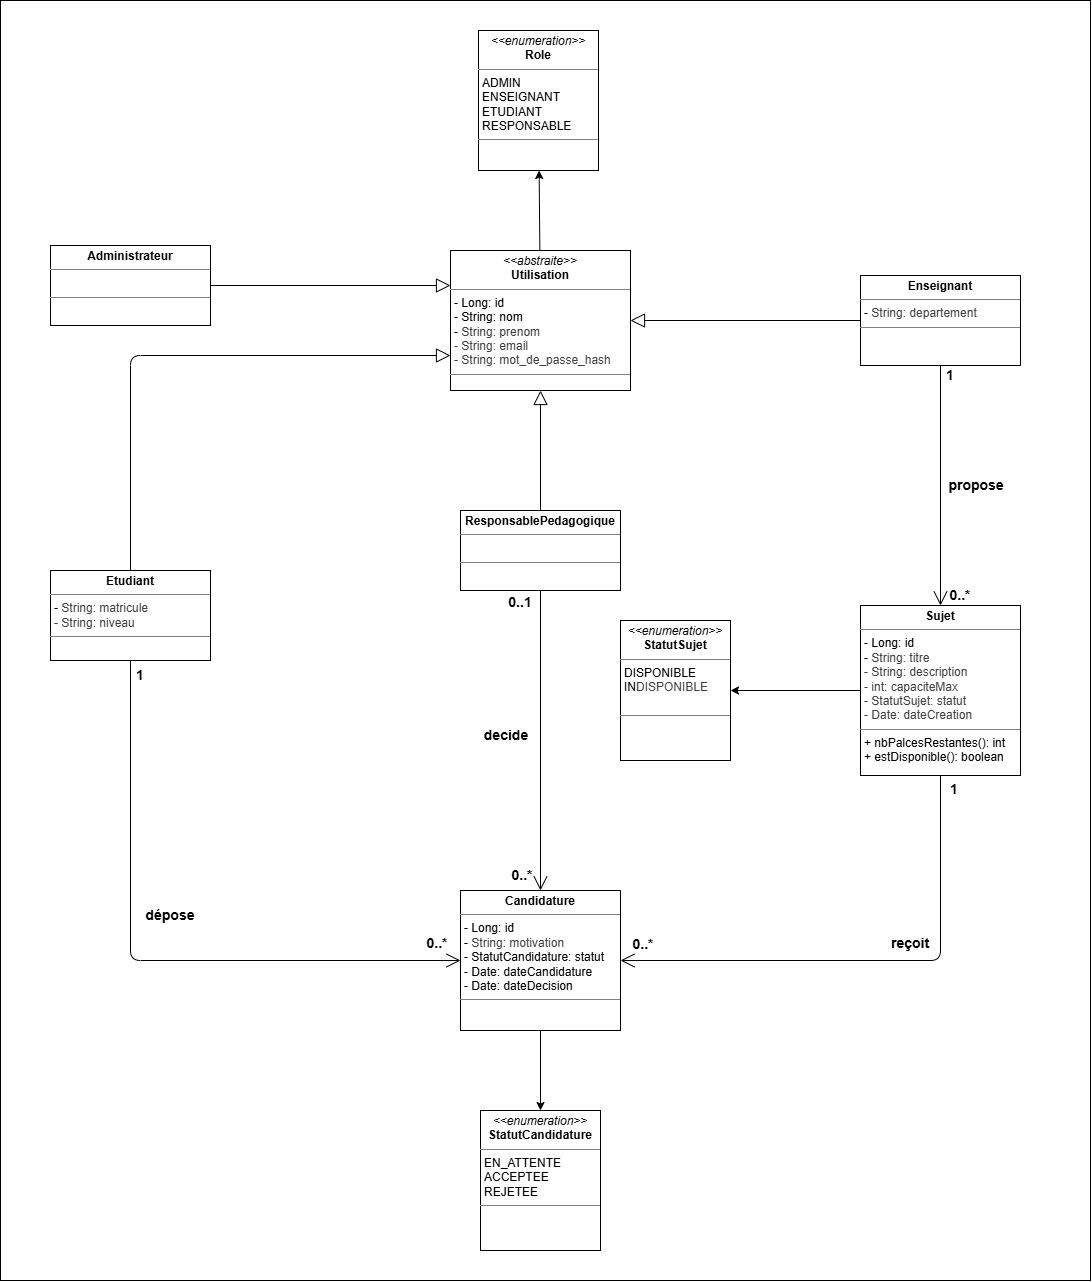

The diagram above was exported from draw.io. Its source (the exported page's mxGraphModel, read from the mxfile embedded in the PNG):
<mxGraphModel dx="1950" dy="1161" grid="1" gridSize="10" guides="1" tooltips="1" connect="1" arrows="1" fold="1" page="1" pageScale="1" pageWidth="1100" pageHeight="800" math="0" shadow="0">
  <root>
    <mxCell id="0" />
    <mxCell id="1" parent="0" />
    <mxCell id="OZBtmpvmgtDhxH8pbcnW-36" parent="1" style="rounded=0;whiteSpace=wrap;html=1;" value="" vertex="1">
      <mxGeometry height="1280" width="1090" x="20" y="30" as="geometry" />
    </mxCell>
    <mxCell id="OZBtmpvmgtDhxH8pbcnW-1" parent="1" style="verticalAlign=top;align=left;overflow=fill;html=1;whiteSpace=wrap;" value="&lt;p style=&quot;margin:0px;margin-top:4px;text-align:center;&quot;&gt;&lt;i&gt;&amp;lt;&amp;lt;enumeration&amp;gt;&amp;gt;&lt;/i&gt;&lt;br&gt;&lt;b&gt;Role&lt;/b&gt;&lt;/p&gt;&lt;hr size=&quot;1&quot; style=&quot;border-style:solid;&quot;&gt;&lt;p style=&quot;margin:0px;margin-left:4px;&quot;&gt;ADMIN&lt;br&gt;ENSEIGNANT&lt;/p&gt;&lt;p style=&quot;margin:0px;margin-left:4px;&quot;&gt;ETUDIANT&lt;br&gt;RESPONSABLE&lt;/p&gt;&lt;hr size=&quot;1&quot; style=&quot;border-style:solid;&quot;&gt;&lt;p style=&quot;margin:0px;margin-left:4px;&quot;&gt;&lt;br&gt;&lt;/p&gt;" vertex="1">
      <mxGeometry height="140" width="120" x="498" y="60" as="geometry" />
    </mxCell>
    <mxCell id="OZBtmpvmgtDhxH8pbcnW-2" parent="1" style="verticalAlign=top;align=left;overflow=fill;html=1;whiteSpace=wrap;" value="&lt;p style=&quot;margin:0px;margin-top:4px;text-align:center;&quot;&gt;&lt;i&gt;&amp;lt;&amp;lt;enumeration&amp;gt;&amp;gt;&lt;/i&gt;&lt;br&gt;&lt;b&gt;StatutCandidature&lt;/b&gt;&lt;/p&gt;&lt;hr size=&quot;1&quot; style=&quot;border-style:solid;&quot;&gt;&lt;p style=&quot;margin:0px;margin-left:4px;&quot;&gt;EN_ATTENTE&lt;br&gt;ACCEPTEE&lt;br&gt;REJETEE&lt;/p&gt;&lt;hr size=&quot;1&quot; style=&quot;border-style:solid;&quot;&gt;&lt;p style=&quot;margin:0px;margin-left:4px;&quot;&gt;&lt;br&gt;&lt;/p&gt;" vertex="1">
      <mxGeometry height="140" width="120" x="500" y="1140" as="geometry" />
    </mxCell>
    <mxCell id="OZBtmpvmgtDhxH8pbcnW-3" parent="1" style="verticalAlign=top;align=left;overflow=fill;html=1;whiteSpace=wrap;" value="&lt;p style=&quot;margin:0px;margin-top:4px;text-align:center;&quot;&gt;&lt;i&gt;&amp;lt;&amp;lt;enumeration&amp;gt;&amp;gt;&lt;/i&gt;&lt;br&gt;&lt;b&gt;StatutSujet&lt;/b&gt;&lt;/p&gt;&lt;hr size=&quot;1&quot; style=&quot;border-style:solid;&quot;&gt;&lt;p style=&quot;margin:0px;margin-left:4px;&quot;&gt;DISPONIBLE&lt;br&gt;IN&lt;span style=&quot;color: rgb(63, 63, 63); background-color: transparent;&quot;&gt;DISPONIBLE&lt;/span&gt;&lt;/p&gt;&lt;p style=&quot;margin:0px;margin-left:4px;&quot;&gt;&lt;span style=&quot;color: rgb(63, 63, 63); background-color: transparent;&quot;&gt;&lt;br&gt;&lt;/span&gt;&lt;/p&gt;&lt;hr size=&quot;1&quot; style=&quot;border-style:solid;&quot;&gt;&lt;p style=&quot;margin:0px;margin-left:4px;&quot;&gt;&lt;br&gt;&lt;/p&gt;" vertex="1">
      <mxGeometry height="140" width="110" x="640" y="650" as="geometry" />
    </mxCell>
    <mxCell id="OZBtmpvmgtDhxH8pbcnW-12" edge="1" parent="1" source="OZBtmpvmgtDhxH8pbcnW-4" style="edgeStyle=none;html=1;" target="OZBtmpvmgtDhxH8pbcnW-1" value="">
      <mxGeometry relative="1" as="geometry" />
    </mxCell>
    <mxCell id="OZBtmpvmgtDhxH8pbcnW-4" parent="1" style="verticalAlign=top;align=left;overflow=fill;html=1;whiteSpace=wrap;" value="&lt;p style=&quot;margin:0px;margin-top:4px;text-align:center;&quot;&gt;&lt;i&gt;&amp;lt;&amp;lt;abstraite&amp;gt;&amp;gt;&lt;/i&gt;&lt;br&gt;&lt;b&gt;Utilisation&lt;/b&gt;&lt;/p&gt;&lt;hr size=&quot;1&quot; style=&quot;border-style:solid;&quot;&gt;&lt;p style=&quot;margin:0px;margin-left:4px;&quot;&gt;- Long: id&lt;br&gt;- String: nom&lt;/p&gt;&lt;p style=&quot;margin:0px;margin-left:4px;&quot;&gt;-&amp;nbsp;&lt;span style=&quot;color: rgb(63, 63, 63); background-color: transparent;&quot;&gt;String: prenom&lt;/span&gt;&lt;/p&gt;&lt;p style=&quot;margin:0px;margin-left:4px;&quot;&gt;&lt;span style=&quot;color: rgb(63, 63, 63); background-color: transparent;&quot;&gt;-&amp;nbsp;&lt;/span&gt;&lt;span style=&quot;color: rgb(63, 63, 63); background-color: transparent;&quot;&gt;String: email&lt;/span&gt;&lt;/p&gt;&lt;p style=&quot;margin:0px;margin-left:4px;&quot;&gt;&lt;span style=&quot;color: rgb(63, 63, 63); background-color: transparent;&quot;&gt;-&amp;nbsp;&lt;/span&gt;&lt;span style=&quot;color: rgb(63, 63, 63); background-color: transparent;&quot;&gt;String: mot_de_passe_hash&lt;/span&gt;&lt;/p&gt;&lt;hr size=&quot;1&quot; style=&quot;border-style:solid;&quot;&gt;&lt;p style=&quot;margin:0px;margin-left:4px;&quot;&gt;&lt;br&gt;&lt;/p&gt;" vertex="1">
      <mxGeometry height="140" width="180" x="470" y="280" as="geometry" />
    </mxCell>
    <mxCell id="OZBtmpvmgtDhxH8pbcnW-5" parent="1" style="verticalAlign=top;align=left;overflow=fill;html=1;whiteSpace=wrap;" value="&lt;p style=&quot;margin:0px;margin-top:4px;text-align:center;&quot;&gt;&lt;b&gt;Administrateur&lt;/b&gt;&lt;/p&gt;&lt;hr size=&quot;1&quot; style=&quot;border-style:solid;&quot;&gt;&lt;p style=&quot;margin:0px;margin-left:4px;&quot;&gt;&lt;br&gt;&lt;/p&gt;&lt;hr size=&quot;1&quot; style=&quot;border-style:solid;&quot;&gt;&lt;p style=&quot;margin:0px;margin-left:4px;&quot;&gt;&lt;br&gt;&lt;/p&gt;" vertex="1">
      <mxGeometry height="80" width="160" x="70" y="275" as="geometry" />
    </mxCell>
    <mxCell id="OZBtmpvmgtDhxH8pbcnW-6" parent="1" style="verticalAlign=top;align=left;overflow=fill;html=1;whiteSpace=wrap;" value="&lt;p style=&quot;margin:0px;margin-top:4px;text-align:center;&quot;&gt;&lt;b&gt;ResponsablePedagogique&lt;/b&gt;&lt;/p&gt;&lt;hr size=&quot;1&quot; style=&quot;border-style:solid;&quot;&gt;&lt;p style=&quot;margin:0px;margin-left:4px;&quot;&gt;&lt;br&gt;&lt;/p&gt;&lt;hr size=&quot;1&quot; style=&quot;border-style:solid;&quot;&gt;&lt;p style=&quot;margin:0px;margin-left:4px;&quot;&gt;&lt;br&gt;&lt;/p&gt;" vertex="1">
      <mxGeometry height="80" width="160" x="480" y="540" as="geometry" />
    </mxCell>
    <mxCell id="OZBtmpvmgtDhxH8pbcnW-16" edge="1" parent="1" source="OZBtmpvmgtDhxH8pbcnW-7" style="edgeStyle=none;html=1;exitX=0.5;exitY=1;exitDx=0;exitDy=0;entryX=0.5;entryY=0;entryDx=0;entryDy=0;" target="OZBtmpvmgtDhxH8pbcnW-2">
      <mxGeometry relative="1" as="geometry" />
    </mxCell>
    <mxCell id="OZBtmpvmgtDhxH8pbcnW-7" parent="1" style="verticalAlign=top;align=left;overflow=fill;html=1;whiteSpace=wrap;" value="&lt;p style=&quot;margin:0px;margin-top:4px;text-align:center;&quot;&gt;&lt;b&gt;Candidature&lt;/b&gt;&lt;/p&gt;&lt;hr size=&quot;1&quot; style=&quot;border-style:solid;&quot;&gt;&lt;p style=&quot;margin:0px;margin-left:4px;&quot;&gt;- Long: id&lt;/p&gt;&lt;p style=&quot;margin:0px;margin-left:4px;&quot;&gt;-&amp;nbsp;&lt;span style=&quot;color: rgb(63, 63, 63);&quot;&gt;String: motivation&lt;/span&gt;&lt;/p&gt;&lt;p style=&quot;margin:0px;margin-left:4px;&quot;&gt;- StatutCandidature: statut&lt;br&gt;- Date: dateCandidature&lt;/p&gt;&lt;p style=&quot;margin:0px;margin-left:4px;&quot;&gt;- Date: dateDecision&lt;/p&gt;&lt;hr size=&quot;1&quot; style=&quot;border-style:solid;&quot;&gt;&lt;p style=&quot;margin:0px;margin-left:4px;&quot;&gt;&lt;br&gt;&lt;/p&gt;" vertex="1">
      <mxGeometry height="140" width="160" x="480" y="920" as="geometry" />
    </mxCell>
    <mxCell id="OZBtmpvmgtDhxH8pbcnW-15" edge="1" parent="1" source="OZBtmpvmgtDhxH8pbcnW-8" style="edgeStyle=none;html=1;exitX=0;exitY=0.5;exitDx=0;exitDy=0;entryX=1;entryY=0.5;entryDx=0;entryDy=0;" target="OZBtmpvmgtDhxH8pbcnW-3">
      <mxGeometry relative="1" as="geometry" />
    </mxCell>
    <mxCell id="OZBtmpvmgtDhxH8pbcnW-8" parent="1" style="verticalAlign=top;align=left;overflow=fill;html=1;whiteSpace=wrap;" value="&lt;p style=&quot;margin:0px;margin-top:4px;text-align:center;&quot;&gt;&lt;b&gt;Sujet&lt;/b&gt;&lt;/p&gt;&lt;hr size=&quot;1&quot; style=&quot;border-style:solid;&quot;&gt;&lt;p style=&quot;margin:0px;margin-left:4px;&quot;&gt;- Long: id&lt;br&gt;-&amp;nbsp;&lt;span style=&quot;color: rgb(63, 63, 63); background-color: transparent;&quot;&gt;String: titre&lt;/span&gt;&lt;/p&gt;&lt;p style=&quot;margin:0px;margin-left:4px;&quot;&gt;&lt;span style=&quot;color: rgb(63, 63, 63); background-color: transparent;&quot;&gt;-&amp;nbsp;&lt;/span&gt;&lt;span style=&quot;color: rgb(63, 63, 63); background-color: transparent;&quot;&gt;String: description&lt;/span&gt;&lt;/p&gt;&lt;p style=&quot;margin:0px;margin-left:4px;&quot;&gt;&lt;span style=&quot;color: rgb(63, 63, 63); background-color: transparent;&quot;&gt;- int: capaciteMax&lt;/span&gt;&lt;/p&gt;&lt;p style=&quot;margin:0px;margin-left:4px;&quot;&gt;&lt;span style=&quot;color: rgb(63, 63, 63); background-color: transparent;&quot;&gt;- StatutSujet: statut&lt;/span&gt;&lt;/p&gt;&lt;p style=&quot;margin:0px;margin-left:4px;&quot;&gt;&lt;span style=&quot;color: rgb(63, 63, 63); background-color: transparent;&quot;&gt;- Date: dateCreation&lt;/span&gt;&lt;/p&gt;&lt;hr size=&quot;1&quot; style=&quot;border-style:solid;&quot;&gt;&lt;p style=&quot;margin:0px;margin-left:4px;&quot;&gt;+ nbPalcesRestantes(): int&lt;/p&gt;&lt;p style=&quot;margin:0px;margin-left:4px;&quot;&gt;+ estDisponible(): boolean&lt;/p&gt;" vertex="1">
      <mxGeometry height="170" width="160" x="880" y="635" as="geometry" />
    </mxCell>
    <mxCell id="OZBtmpvmgtDhxH8pbcnW-9" parent="1" style="verticalAlign=top;align=left;overflow=fill;html=1;whiteSpace=wrap;" value="&lt;p style=&quot;margin:0px;margin-top:4px;text-align:center;&quot;&gt;&lt;b&gt;Enseignant&lt;/b&gt;&lt;/p&gt;&lt;hr size=&quot;1&quot; style=&quot;border-style:solid;&quot;&gt;&lt;p style=&quot;margin:0px;margin-left:4px;&quot;&gt;-&amp;nbsp;&lt;span style=&quot;color: rgb(63, 63, 63); background-color: transparent;&quot;&gt;String: departement&lt;/span&gt;&lt;/p&gt;&lt;hr size=&quot;1&quot; style=&quot;border-style:solid;&quot;&gt;&lt;p style=&quot;margin:0px;margin-left:4px;&quot;&gt;&lt;br&gt;&lt;/p&gt;" vertex="1">
      <mxGeometry height="90" width="160" x="880" y="305" as="geometry" />
    </mxCell>
    <mxCell id="OZBtmpvmgtDhxH8pbcnW-10" parent="1" style="verticalAlign=top;align=left;overflow=fill;html=1;whiteSpace=wrap;" value="&lt;p style=&quot;margin:0px;margin-top:4px;text-align:center;&quot;&gt;&lt;b&gt;Etudiant&lt;/b&gt;&lt;/p&gt;&lt;hr size=&quot;1&quot; style=&quot;border-style:solid;&quot;&gt;&lt;p style=&quot;margin:0px;margin-left:4px;&quot;&gt;-&amp;nbsp;&lt;span style=&quot;color: rgb(63, 63, 63); background-color: transparent;&quot;&gt;String: matricule&lt;/span&gt;&lt;/p&gt;&lt;p style=&quot;margin:0px;margin-left:4px;&quot;&gt;&lt;span style=&quot;color: rgb(63, 63, 63); background-color: transparent;&quot;&gt;-&amp;nbsp;&lt;/span&gt;&lt;span style=&quot;color: rgb(63, 63, 63); background-color: transparent;&quot;&gt;String: niveau&lt;/span&gt;&lt;/p&gt;&lt;hr size=&quot;1&quot; style=&quot;border-style:solid;&quot;&gt;&lt;p style=&quot;margin:0px;margin-left:4px;&quot;&gt;&lt;br&gt;&lt;/p&gt;" vertex="1">
      <mxGeometry height="90" width="160" x="70" y="600" as="geometry" />
    </mxCell>
    <mxCell id="OZBtmpvmgtDhxH8pbcnW-17" edge="1" parent="1" source="OZBtmpvmgtDhxH8pbcnW-6" style="endArrow=block;endFill=0;endSize=12;html=1;entryX=0.5;entryY=1;entryDx=0;entryDy=0;exitX=0.5;exitY=0;exitDx=0;exitDy=0;" target="OZBtmpvmgtDhxH8pbcnW-4" value="">
      <mxGeometry relative="1" width="160" as="geometry">
        <mxPoint x="470" y="510" as="sourcePoint" />
        <mxPoint x="630" y="510" as="targetPoint" />
      </mxGeometry>
    </mxCell>
    <mxCell id="OZBtmpvmgtDhxH8pbcnW-18" edge="1" parent="1" source="OZBtmpvmgtDhxH8pbcnW-5" style="endArrow=block;endFill=0;endSize=12;html=1;entryX=0;entryY=0.25;entryDx=0;entryDy=0;exitX=1;exitY=0.5;exitDx=0;exitDy=0;" target="OZBtmpvmgtDhxH8pbcnW-4" value="">
      <mxGeometry relative="1" width="160" as="geometry">
        <mxPoint x="330" y="440" as="sourcePoint" />
        <mxPoint x="490" y="440" as="targetPoint" />
      </mxGeometry>
    </mxCell>
    <mxCell id="OZBtmpvmgtDhxH8pbcnW-19" edge="1" parent="1" source="OZBtmpvmgtDhxH8pbcnW-10" style="endArrow=block;endFill=0;endSize=12;html=1;exitX=0.5;exitY=0;exitDx=0;exitDy=0;entryX=0;entryY=0.75;entryDx=0;entryDy=0;" target="OZBtmpvmgtDhxH8pbcnW-4" value="">
      <mxGeometry relative="1" width="160" as="geometry">
        <Array as="points">
          <mxPoint x="150" y="385" />
        </Array>
        <mxPoint x="380" y="550" as="sourcePoint" />
        <mxPoint x="540" y="550" as="targetPoint" />
      </mxGeometry>
    </mxCell>
    <mxCell id="OZBtmpvmgtDhxH8pbcnW-20" edge="1" parent="1" source="OZBtmpvmgtDhxH8pbcnW-9" style="endArrow=block;endFill=0;endSize=12;html=1;exitX=0;exitY=0.5;exitDx=0;exitDy=0;entryX=1;entryY=0.5;entryDx=0;entryDy=0;" target="OZBtmpvmgtDhxH8pbcnW-4" value="">
      <mxGeometry relative="1" width="160" as="geometry">
        <mxPoint x="430" y="470" as="sourcePoint" />
        <mxPoint x="590" y="470" as="targetPoint" />
      </mxGeometry>
    </mxCell>
    <mxCell id="OZBtmpvmgtDhxH8pbcnW-21" edge="1" parent="1" source="OZBtmpvmgtDhxH8pbcnW-9" style="endArrow=open;endFill=1;endSize=12;html=1;exitX=0.5;exitY=1;exitDx=0;exitDy=0;entryX=0.5;entryY=0;entryDx=0;entryDy=0;" target="OZBtmpvmgtDhxH8pbcnW-8" value="">
      <mxGeometry relative="1" width="160" as="geometry">
        <mxPoint x="700" y="600" as="sourcePoint" />
        <mxPoint x="860" y="600" as="targetPoint" />
      </mxGeometry>
    </mxCell>
    <mxCell id="OZBtmpvmgtDhxH8pbcnW-22" edge="1" parent="1" source="OZBtmpvmgtDhxH8pbcnW-10" style="endArrow=open;endFill=1;endSize=12;html=1;exitX=0.5;exitY=1;exitDx=0;exitDy=0;entryX=0;entryY=0.5;entryDx=0;entryDy=0;" target="OZBtmpvmgtDhxH8pbcnW-7" value="">
      <mxGeometry relative="1" width="160" x="-0.012" as="geometry">
        <Array as="points">
          <mxPoint x="150" y="990" />
        </Array>
        <mxPoint x="490" y="850" as="sourcePoint" />
        <mxPoint x="650" y="850" as="targetPoint" />
      </mxGeometry>
    </mxCell>
    <mxCell id="OZBtmpvmgtDhxH8pbcnW-23" edge="1" parent="1" source="OZBtmpvmgtDhxH8pbcnW-6" style="endArrow=open;endFill=1;endSize=12;html=1;exitX=0.5;exitY=1;exitDx=0;exitDy=0;entryX=0.5;entryY=0;entryDx=0;entryDy=0;" target="OZBtmpvmgtDhxH8pbcnW-7" value="">
      <mxGeometry relative="1" width="160" as="geometry">
        <mxPoint x="490" y="850" as="sourcePoint" />
        <mxPoint x="650" y="850" as="targetPoint" />
      </mxGeometry>
    </mxCell>
    <mxCell id="OZBtmpvmgtDhxH8pbcnW-24" edge="1" parent="1" source="OZBtmpvmgtDhxH8pbcnW-8" style="endArrow=open;endFill=1;endSize=12;html=1;exitX=0.5;exitY=1;exitDx=0;exitDy=0;entryX=1;entryY=0.5;entryDx=0;entryDy=0;" target="OZBtmpvmgtDhxH8pbcnW-7" value="">
      <mxGeometry relative="1" width="160" as="geometry">
        <Array as="points">
          <mxPoint x="960" y="990" />
        </Array>
        <mxPoint x="490" y="850" as="sourcePoint" />
        <mxPoint x="650" y="850" as="targetPoint" />
      </mxGeometry>
    </mxCell>
    <mxCell id="OZBtmpvmgtDhxH8pbcnW-25" parent="1" style="text;html=1;whiteSpace=wrap;strokeColor=none;fillColor=none;align=center;verticalAlign=middle;rounded=0;" value="&lt;b&gt;&lt;font style=&quot;font-size: 14px;&quot;&gt;1&lt;/font&gt;&lt;/b&gt;" vertex="1">
      <mxGeometry height="30" width="60" x="940" y="390" as="geometry" />
    </mxCell>
    <mxCell id="OZBtmpvmgtDhxH8pbcnW-26" parent="1" style="text;html=1;whiteSpace=wrap;strokeColor=none;fillColor=none;align=center;verticalAlign=middle;rounded=0;" value="&lt;b&gt;&lt;font style=&quot;font-size: 14px;&quot;&gt;0..*&lt;/font&gt;&lt;/b&gt;" vertex="1">
      <mxGeometry height="30" width="60" x="950" y="610" as="geometry" />
    </mxCell>
    <mxCell id="OZBtmpvmgtDhxH8pbcnW-27" parent="1" style="text;html=1;whiteSpace=wrap;strokeColor=none;fillColor=none;align=center;verticalAlign=middle;rounded=0;" value="&lt;b&gt;&lt;font style=&quot;font-size: 14px;&quot;&gt;propose&lt;/font&gt;&lt;/b&gt;" vertex="1">
      <mxGeometry height="30" width="60" x="966" y="500" as="geometry" />
    </mxCell>
    <mxCell id="OZBtmpvmgtDhxH8pbcnW-28" parent="1" style="text;html=1;whiteSpace=wrap;strokeColor=none;fillColor=none;align=center;verticalAlign=middle;rounded=0;" value="&lt;b&gt;&lt;font style=&quot;font-size: 14px;&quot;&gt;1&lt;/font&gt;&lt;/b&gt;" vertex="1">
      <mxGeometry height="30" width="60" x="130" y="690" as="geometry" />
    </mxCell>
    <mxCell id="OZBtmpvmgtDhxH8pbcnW-29" parent="1" style="text;html=1;whiteSpace=wrap;strokeColor=none;fillColor=none;align=center;verticalAlign=middle;rounded=0;" value="&lt;font style=&quot;font-size: 14px;&quot;&gt;&lt;b&gt;0..*&lt;/b&gt;&lt;/font&gt;" vertex="1">
      <mxGeometry height="30" width="60" x="427" y="958" as="geometry" />
    </mxCell>
    <mxCell id="OZBtmpvmgtDhxH8pbcnW-30" parent="1" style="text;html=1;whiteSpace=wrap;strokeColor=none;fillColor=none;align=center;verticalAlign=middle;rounded=0;" value="&lt;b&gt;&lt;font style=&quot;font-size: 14px;&quot;&gt;dépose&lt;/font&gt;&lt;/b&gt;" vertex="1">
      <mxGeometry height="30" width="60" x="160" y="930" as="geometry" />
    </mxCell>
    <mxCell id="OZBtmpvmgtDhxH8pbcnW-31" parent="1" style="text;html=1;whiteSpace=wrap;strokeColor=none;fillColor=none;align=center;verticalAlign=middle;rounded=0;" value="&lt;b&gt;&lt;font style=&quot;font-size: 14px;&quot;&gt;0..1&lt;/font&gt;&lt;/b&gt;" vertex="1">
      <mxGeometry height="30" width="60" x="510" y="617" as="geometry" />
    </mxCell>
    <mxCell id="OZBtmpvmgtDhxH8pbcnW-32" parent="1" style="text;html=1;whiteSpace=wrap;strokeColor=none;fillColor=none;align=center;verticalAlign=middle;rounded=0;" value="&lt;b&gt;&lt;font style=&quot;font-size: 14px;&quot;&gt;0..*&lt;/font&gt;&lt;/b&gt;" vertex="1">
      <mxGeometry height="30" width="60" x="512" y="890" as="geometry" />
    </mxCell>
    <mxCell id="OZBtmpvmgtDhxH8pbcnW-33" parent="1" style="text;html=1;whiteSpace=wrap;strokeColor=none;fillColor=none;align=center;verticalAlign=middle;rounded=0;" value="&lt;b&gt;&lt;font style=&quot;font-size: 14px;&quot;&gt;decide&lt;/font&gt;&lt;/b&gt;" vertex="1">
      <mxGeometry height="30" width="60" x="496" y="750" as="geometry" />
    </mxCell>
    <mxCell id="OZBtmpvmgtDhxH8pbcnW-34" parent="1" style="text;html=1;whiteSpace=wrap;strokeColor=none;fillColor=none;align=center;verticalAlign=middle;rounded=0;" value="&lt;b&gt;&lt;font style=&quot;font-size: 14px;&quot;&gt;1&lt;/font&gt;&lt;/b&gt;" vertex="1">
      <mxGeometry height="30" width="60" x="944" y="804" as="geometry" />
    </mxCell>
    <mxCell id="OZBtmpvmgtDhxH8pbcnW-35" parent="1" style="text;html=1;whiteSpace=wrap;strokeColor=none;fillColor=none;align=center;verticalAlign=middle;rounded=0;" value="&lt;b&gt;&lt;font style=&quot;font-size: 14px;&quot;&gt;0..*&lt;/font&gt;&lt;/b&gt;" vertex="1">
      <mxGeometry height="30" width="60" x="633" y="959" as="geometry" />
    </mxCell>
    <mxCell id="OZBtmpvmgtDhxH8pbcnW-38" parent="1" style="text;html=1;whiteSpace=wrap;strokeColor=none;fillColor=none;align=center;verticalAlign=middle;rounded=0;" value="&lt;b&gt;&lt;font style=&quot;font-size: 14px;&quot;&gt;reçoit&lt;/font&gt;&lt;/b&gt;" vertex="1">
      <mxGeometry height="30" width="60" x="900" y="958" as="geometry" />
    </mxCell>
  </root>
</mxGraphModel>